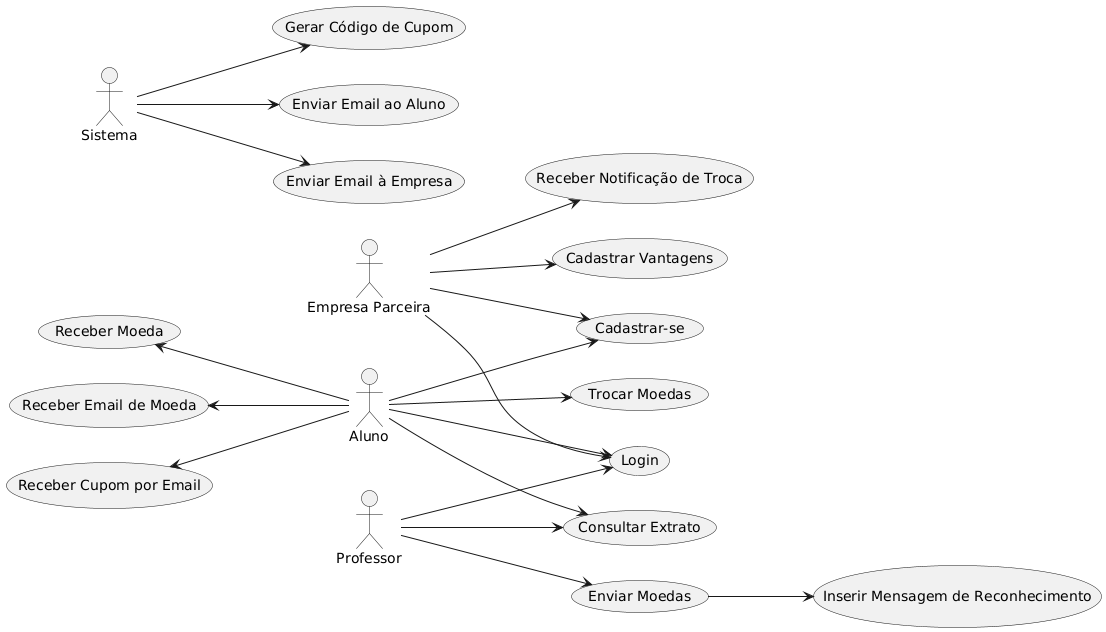

The diagram above was rendered by PlantUML. Its source (embedded in the PNG):
@startuml
left to right direction

actor "Aluno" as Aluno
actor "Professor" as Professor
actor "Empresa Parceira" as Empresa
actor "Sistema" as Sistema

Aluno --> (Cadastrar-se)
Aluno --> (Consultar Extrato)
Aluno --> (Trocar Moedas)
Aluno --> (Login)

(Receber Moeda) <-- Aluno
(Receber Email de Moeda) <-- Aluno
(Receber Cupom por Email) <-- Aluno

Professor --> (Login)
Professor --> (Consultar Extrato)
Professor --> (Enviar Moedas)

(Enviar Moedas) --> (Inserir Mensagem de Reconhecimento)

Empresa --> (Cadastrar-se)
Empresa --> (Login)
Empresa --> (Cadastrar Vantagens)
Empresa --> (Receber Notificação de Troca)

Sistema --> (Gerar Código de Cupom)
Sistema --> (Enviar Email ao Aluno)
Sistema --> (Enviar Email à Empresa)
@enduml